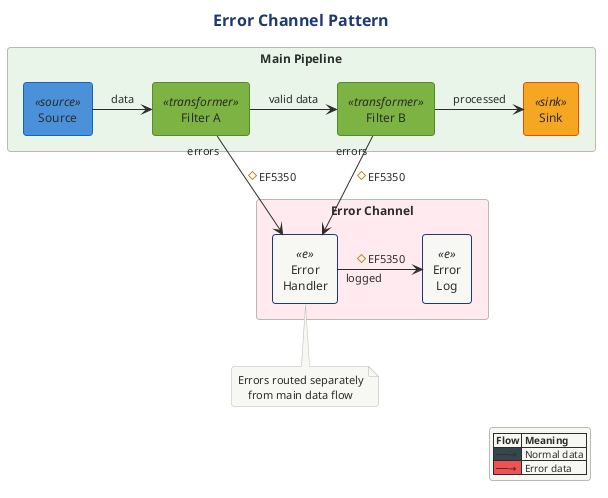

The diagram above was rendered by PlantUML. Its source (embedded in the PNG):
@startuml

!$SOURCE_COLOR = "#4A90D9"
!$TRANSFORMER_COLOR = "#7CB342"
!$SINK_COLOR = "#F5A623"
!$SPLITTER_COLOR = "#00ACC1"
!$AGGREGATOR_COLOR = "#AB47BC"
!$ERROR_COLOR = "#EF5350"
!$TEE_COLOR = "#FF7043"
!$NEUTRAL_COLOR = "#455A64"

skinparam component {
    BackgroundColor #7CB342
    FontColor white
    BorderColor #558B2F
    BorderThickness 1
}

skinparam component<<source>> {
    BackgroundColor #4A90D9
    BorderColor #1565C0
}

skinparam component<<sink>> {
    BackgroundColor #F5A623
    BorderColor #E65100
}

skinparam component<<transformer>> {
    BackgroundColor #7CB342
    BorderColor #558B2F
}

skinparam component<<splitter>> {
    BackgroundColor #00ACC1
    BorderColor #00838F
}

skinparam component<<aggregator>> {
    BackgroundColor #AB47BC
    BorderColor #7B1FA2
}

skinparam component<<error>> {
    BackgroundColor #EF5350
    BorderColor #C62828
}

skinparam component<<tee>> {
    BackgroundColor #FF7043
    BorderColor #D84315
}

skinparam arrow {
    Color #37474F
    FontColor #37474F
    Thickness 2
}

skinparam rectangle {
    BackgroundColor #FAFAFA
    BorderColor #90A4AE
    BorderThickness 1
}

skinparam package {
    BackgroundColor #F5F5F5
    BorderColor #666666
}

skinparam note {
    BackgroundColor #FFFDE7
    BorderColor #FBC02D
    FontSize 10
}

skinparam legend {
    BackgroundColor #FAFAFA
    BorderColor #BDBDBD
    FontSize 10
}

skinparam queue {
    BackgroundColor #FFF9C4
    BorderColor #F9A825
}



' Error Channel Pattern
' Shows separate paths for normal data and error handling

!include ../../../../../../tooling/styles/plantuml/structural/component-diagram-style.iuml

title Error Channel Pattern

rectangle "Main Pipeline" #E8F5E9 {
    [Source] <<source>> as Source
    [Filter A] <<transformer>> as FilterA
    [Filter B] <<transformer>> as FilterB
    [Sink] <<sink>> as Sink
}

rectangle "Error Channel" #FFEBEE {
    [Error\nHandler] <<e>> as ErrorHandler
    [Error\nLog] <<e>> as ErrorLog
}

Source -right-> FilterA : "data"
FilterA -right-> FilterB : "valid data"
FilterB -right-> Sink : "processed"

FilterA -down-> ErrorHandler : "errors" #EF5350
FilterB -down-> ErrorHandler : "errors" #EF5350
ErrorHandler -right-> ErrorLog : "logged" #EF5350

note bottom of ErrorHandler
    Errors routed separately
    from main data flow
end note

legend right
  |= Flow |= Meaning |
  | <#37474F> ──→ | Normal data |
  | <#EF5350> ──→ | Error data |
endlegend

@enduml